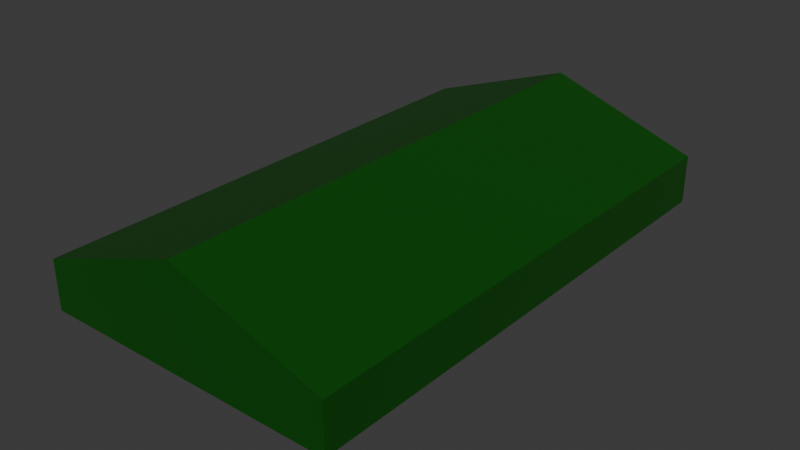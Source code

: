 # Source: map1.blend  (saved by Blender 4.1.24; exported with 4.5.12 LTS)
import bpy
from mathutils import Matrix  # noqa: F401  (used for matrix-valued properties, if any)

bpy.ops.wm.read_factory_settings(use_empty=True)
scene = bpy.context.scene
scene.name = 'Scene'

# ---- collections
col_collection = bpy.data.collections.new('Collection'); scene.collection.children.link(col_collection)

# ---- images (referenced by path relative to the original .blend; pixels are not part of the script)
import os
ASSET_DIR = os.environ.get("B2B_ASSET_DIR", "")  # directory of the original .blend (textures are referenced by path, not embedded)
HERE = os.path.dirname(os.path.abspath(__file__))  # packed textures are extracted next to this script under _unpacked/

def load_image(name, relpath, width, height, colorspace="sRGB"):
    """Load a texture the original file referenced (path relative to the .blend, or extracted next to this script)."""
    p = next((c for c in (os.path.join(HERE, relpath), os.path.join(ASSET_DIR, relpath)) if relpath and os.path.exists(c)), "")
    if p:
        img = bpy.data.images.load(p, check_existing=True)
        img.name = name
    else:  # same state as the original file: an image datablock whose file is absent (Cycles renders it pink)
        img = bpy.data.images.new(name, width, height)
        img.source = "FILE"
        img.filepath = "//" + (relpath or name)
    img.colorspace_settings.name = colorspace
    return img
img_floortex = load_image('FloorTex', 'FloorTex.png', 1024, 1024, 'sRGB')

# ---- materials (node trees are filled in below, after node groups)
mat_material_003 = bpy.data.materials.new('Material.003')
mat_material_004 = bpy.data.materials.new('Material.004')

# ---- material node trees
mat_material_003.use_nodes = True; mat_material_003.node_tree.nodes.clear()
_N = mat_material_003.node_tree.nodes; _L = mat_material_003.node_tree.links
n0 = _N.new('ShaderNodeBsdfPrincipled'); n0.name = 'Principled BSDF'; n0.location = (10, 300)
n0.inputs[0].default_value = (0.001725, 0.07101, 0.0, 1.0)
n1 = _N.new('ShaderNodeOutputMaterial'); n1.name = 'Material Output'; n1.location = (300, 300)
_L.new(n0.outputs[0], n1.inputs[0])
n1.is_active_output = True
mat_material_004.use_nodes = True; mat_material_004.node_tree.nodes.clear()
_N = mat_material_004.node_tree.nodes; _L = mat_material_004.node_tree.links
n0 = _N.new('ShaderNodeBsdfPrincipled'); n0.name = 'Principled BSDF'; n0.location = (2396, 276)
n0.inputs[2].default_value = 1.0
n1 = _N.new('ShaderNodeOutputMaterial'); n1.name = 'Material Output'; n1.location = (2686, 276)
n2 = _N.new('ShaderNodeTexWave'); n2.name = 'Wave Texture'; n2.location = (1705, 599)
n2.inputs[1].default_value = 176.6
n2.inputs[2].default_value = 23.6
n3 = _N.new('ShaderNodeValToRGB'); n3.name = 'Color Ramp'; n3.location = (1879, 270)
while len(n3.color_ramp.elements) > 1: n3.color_ramp.elements.remove(n3.color_ramp.elements[-1])
n3.color_ramp.elements[0].position = 0.9818; n3.color_ramp.elements[0].color = (0.7991, 0.2664, 0.004025, 1.0)
_e = n3.color_ramp.elements.new(1.0); _e.color = (0.02956, 0.02956, 0.02956, 1.0)
n4 = _N.new('ShaderNodeTexWave'); n4.name = 'Wave Texture.001'; n4.location = (779, 273)
n4.inputs[1].default_value = 78.9
n5 = _N.new('ShaderNodeValToRGB'); n5.name = 'Color Ramp.001'; n5.location = (969, 273)
while len(n5.color_ramp.elements) > 1: n5.color_ramp.elements.remove(n5.color_ramp.elements[-1])
n5.color_ramp.elements[0].position = 0.95; n5.color_ramp.elements[0].color = (0.0, 0.0, 0.0, 1.0)
_e = n5.color_ramp.elements.new(0.9864); _e.color = (1.0, 1.0, 1.0, 1.0)
n6 = _N.new('ShaderNodeTexWave'); n6.name = 'Wave Texture.002'; n6.location = (979, -67)
n6.bands_direction = 'Y'
n6.inputs[1].default_value = 12.4
n7 = _N.new('ShaderNodeValToRGB'); n7.name = 'Color Ramp.002'; n7.location = (1172, 30)
while len(n7.color_ramp.elements) > 1: n7.color_ramp.elements.remove(n7.color_ramp.elements[-1])
n7.color_ramp.elements[0].position = 0.999; n7.color_ramp.elements[0].color = (0.0, 0.0, 0.0, 1.0)
_e = n7.color_ramp.elements.new(1.0); _e.color = (1.0, 1.0, 1.0, 1.0)
n8 = _N.new('ShaderNodeTexWave'); n8.name = 'Wave Texture.003'; n8.location = (255, -218)
n8.inputs[1].default_value = 39.45
n9 = _N.new('ShaderNodeValToRGB'); n9.name = 'Color Ramp.003'; n9.location = (439, -187)
while len(n9.color_ramp.elements) > 1: n9.color_ramp.elements.remove(n9.color_ramp.elements[-1])
n9.color_ramp.elements[0].position = 0.5409; n9.color_ramp.elements[0].color = (0.0, 0.0, 0.0, 1.0)
_e = n9.color_ramp.elements.new(0.55); _e.color = (1.0, 1.0, 1.0, 1.0)
n10 = _N.new('ShaderNodeMix'); n10.name = 'Mix'; n10.location = (1436, 276)
n10.data_type = 'RGBA'
n11 = _N.new('ShaderNodeValToRGB'); n11.name = 'Color Ramp.004'; n11.location = (1618, 271)
while len(n11.color_ramp.elements) > 1: n11.color_ramp.elements.remove(n11.color_ramp.elements[-1])
n11.color_ramp.elements[0].position = 0.0; n11.color_ramp.elements[0].color = (0.0, 0.0, 0.0, 1.0)
_e = n11.color_ramp.elements.new(0.02273); _e.color = (1.0, 1.0, 1.0, 1.0)
n12 = _N.new('ShaderNodeMath'); n12.name = 'Math'; n12.location = (759, -244)
n12.operation = 'MULTIPLY'
n12.inputs[1].default_value = 3.2
n13 = _N.new('ShaderNodeMix'); n13.name = 'Mix.001'; n13.location = (2222, 595)
n13.data_type = 'RGBA'
n13.blend_type = 'BURN'
n13.inputs[0].default_value = 1.0
n14 = _N.new('ShaderNodeValToRGB'); n14.name = 'Color Ramp.005'; n14.location = (1887, 578)
while len(n14.color_ramp.elements) > 1: n14.color_ramp.elements.remove(n14.color_ramp.elements[-1])
n14.color_ramp.elements[0].position = 0.0; n14.color_ramp.elements[0].color = (0.9908, 0.986, 0.9714, 1.0)
_e = n14.color_ramp.elements.new(1.0); _e.color = (0.0, 0.0, 0.0, 1.0)
n15 = _N.new('ShaderNodeBump'); n15.name = 'Bump'; n15.location = (2160, 95)
n15.invert = True
n15.inputs[1].default_value = 42.6
n15.inputs[2].default_value = 1.0
n16 = _N.new('ShaderNodeTexImage'); n16.name = 'Image Texture'; n16.location = (1206, 613)
n16.image = img_floortex
_L.new(n0.outputs[0], n1.inputs[0])
_L.new(n4.outputs[0], n5.inputs[0])
_L.new(n6.outputs[0], n7.inputs[0])
_L.new(n8.outputs[0], n9.inputs[0])
_L.new(n12.outputs[0], n6.inputs[6])
_L.new(n5.outputs[0], n10.inputs[6])
_L.new(n7.outputs[0], n10.inputs[7])
_L.new(n10.outputs[2], n11.inputs[0])
_L.new(n11.outputs[0], n3.inputs[0])
_L.new(n9.outputs[0], n12.inputs[0])
_L.new(n3.outputs[0], n13.inputs[6])
_L.new(n14.outputs[0], n13.inputs[7])
_L.new(n2.outputs[1], n14.inputs[0])
_L.new(n12.outputs[0], n2.inputs[6])
_L.new(n15.outputs[0], n0.inputs[5])
_L.new(n11.outputs[0], n15.inputs[3])
_L.new(n16.outputs[0], n0.inputs[0])
n1.is_active_output = True

# ---- world
world_world = bpy.data.worlds.new('World'); scene.world = world_world
world_world.use_nodes = True; world_world.node_tree.nodes.clear()
_N = world_world.node_tree.nodes; _L = world_world.node_tree.links
n0 = _N.new('ShaderNodeOutputWorld'); n0.name = 'World Output'; n0.location = (300, 300)
n1 = _N.new('ShaderNodeBackground'); n1.name = 'Background'; n1.location = (10, 300)
n1.inputs[0].default_value = (0.05088, 0.05088, 0.05088, 1.0)
_L.new(n1.outputs[0], n0.inputs[0])
n0.is_active_output = True
world_world.color = (0.05088, 0.05088, 0.05088)
world_world.use_sun_shadow = False
world_world.sun_shadow_jitter_overblur = 0.0

# ---- meshes
me_plane = bpy.data.meshes.new('Plane')
me_plane.from_pydata([(-14.26, -33.1, 0.0), (14.26, -33.1, 0.0), (-14.26, 16.29, 0.0), (14.26, 16.29, 0.0), (-14.26, -33.1, 4.081), (14.26, -33.1, 4.081), (-14.26, 16.29, 4.081), (14.26, 16.29, 4.081), (-17.75, -39.14, 4.081), (17.75, -39.14, 4.081), (-17.75, 22.33, 4.081), (17.75, 22.33, 4.081), (-17.75, -39.14, 8.171), (17.75, -39.14, 8.171), (-17.75, 22.33, 8.171), (17.75, 22.33, 8.171), (25.59, -52.71, 16.51), (-25.59, -52.71, 16.51), (-25.59, -52.71, 8.171), (25.59, -52.71, 8.171), (-25.59, 35.9, 8.171), (25.59, 35.9, 8.171), (-25.59, 35.9, 16.51), (25.59, 35.9, 16.51), (0.0, -52.71, 25.46), (0.0, 35.9, 25.46)], [], [(5, 9, 11, 7), (1, 5, 7, 3), (2, 6, 4, 0), (0, 1, 3, 2), (3, 7, 6, 2), (6, 10, 8, 4), (0, 4, 5, 1), (7, 11, 10, 6), (4, 8, 9, 5), (11, 15, 14, 10), (9, 13, 15, 11), (10, 14, 12, 8), (23, 22, 20, 21), (13, 19, 21, 15), (14, 20, 18, 12), (8, 12, 13, 9), (14, 15, 21, 20), (19, 16, 23, 21), (16, 24, 25, 23), (19, 13, 12, 18), (24, 17, 22, 25), (19, 18, 17, 16), (22, 23, 25), (24, 16, 17), (20, 22, 17, 18)])
me_plane.polygons.foreach_set('material_index', [0, 0, 0, 1, 0, 0, 0, 0, 0, 0, 0, 0, 0, 0, 0, 0, 0, 0, 0, 0, 0, 0, 0, 0, 0])
_uv = me_plane.uv_layers.new(name='UVMap')
_uv.uv.foreach_set('vector', [1.0, 0.0, 1.0, 0.0, 1.0, 1.0, 1.0, 1.0, 1.0, 0.0, 1.0, 0.0, 1.0, 1.0, 1.0, 1.0, 0.0, 1.0, 0.0, 1.0, 0.0, 0.0, 0.0, 0.0, 0.5776, 0.9999, 7.602e-05, 0.9999, 7.598e-05, 7.599e-05, 0.5776, 7.6e-05, 1.0, 1.0, 1.0, 1.0, 0.0, 1.0, 0.0, 1.0, 0.0, 1.0, 0.0, 1.0, 0.0, 0.0, 0.0, 0.0, 0.0, 0.0, 0.0, 0.0, 1.0, 0.0, 1.0, 0.0, 1.0, 1.0, 1.0, 1.0, 0.0, 1.0, 0.0, 1.0, 0.0, 0.0, 0.0, 0.0, 1.0, 0.0, 1.0, 0.0, 1.0, 1.0, 1.0, 1.0, 0.0, 1.0, 0.0, 1.0, 1.0, 0.0, 1.0, 0.0, 1.0, 1.0, 1.0, 1.0, 0.0, 1.0, 0.0, 1.0, 0.0, 0.0, 0.0, 0.0, 1.0, 1.0, 0.0, 1.0, 0.0, 1.0, 1.0, 1.0, 1.0, 0.0, 1.0, 0.0, 1.0, 1.0, 1.0, 1.0, 0.0, 1.0, 0.0, 1.0, 0.0, 0.0, 0.0, 0.0, 0.0, 0.0, 0.0, 0.0, 1.0, 0.0, 1.0, 0.0, 0.0, 1.0, 1.0, 1.0, 1.0, 1.0, 0.0, 1.0, 1.0, 0.0, 1.0, 0.0, 1.0, 1.0, 1.0, 1.0, 1.0, 0.0, 0.5, 0.0, 0.5, 1.0, 1.0, 1.0, 1.0, 0.0, 1.0, 0.0, 0.0, 0.0, 0.0, 0.0, 0.5, 0.0, 0.0, 0.0, 0.0, 1.0, 0.5, 1.0, 1.0, 0.0, 0.0, 0.0, 0.0, 0.0, 1.0, 0.0, 0.0, 1.0, 1.0, 1.0, 0.5, 1.0, 0.5, 0.0, 1.0, 0.0, 0.0, 0.0, 0.0, 1.0, 0.0, 1.0, 0.0, 0.0, 0.0, 0.0])
me_plane.materials.append(mat_material_003)
me_plane.materials.append(mat_material_004)
me_plane.update()

# ---- objects
ob_plane = bpy.data.objects.new('Plane', me_plane)

# ---- transforms, parenting, visibility, modifiers, constraints
ob_plane.location = (0.0, 0.0, 0.0)

# ---- collection membership
col_collection.objects.link(ob_plane)

# ---- scene / render settings (as saved in the file)
scene.frame_start = 1; scene.frame_end = 250; scene.frame_set(1)
scene.render.engine = 'CYCLES'
scene.cycles.samples = 2
scene.cycles.sampling_pattern = 'TABULATED_SOBOL'
scene.eevee.ray_tracing_options.trace_max_roughness = 0.0
bpy.context.view_layer.update()

# ---- added for rendering (the .blend has no active camera and no usable light): camera, sun
cam_auto = bpy.data.cameras.new('AutoCamera')
cam_auto.lens = 50.0
cam_auto.sensor_width = 36.0
cam_auto.clip_end = 1712.16
ob_auto_camera = bpy.data.objects.new('AutoCamera', cam_auto)
scene.collection.objects.link(ob_auto_camera)
ob_auto_camera.location = (97.5593, -125.474, 90.778)
ob_auto_camera.rotation_euler = (1.09748, -7.21219e-08, 0.694738)
scene.camera = ob_auto_camera
light_auto_sun = bpy.data.lights.new('AutoSun', 'SUN')
light_auto_sun.energy = 3.0
light_auto_sun.angle = 0.0523599
ob_auto_sun = bpy.data.objects.new('AutoSun', light_auto_sun)
scene.collection.objects.link(ob_auto_sun)
ob_auto_sun.rotation_euler = (0.872665, 0.174533, 0.523599)
bpy.context.view_layer.update()
